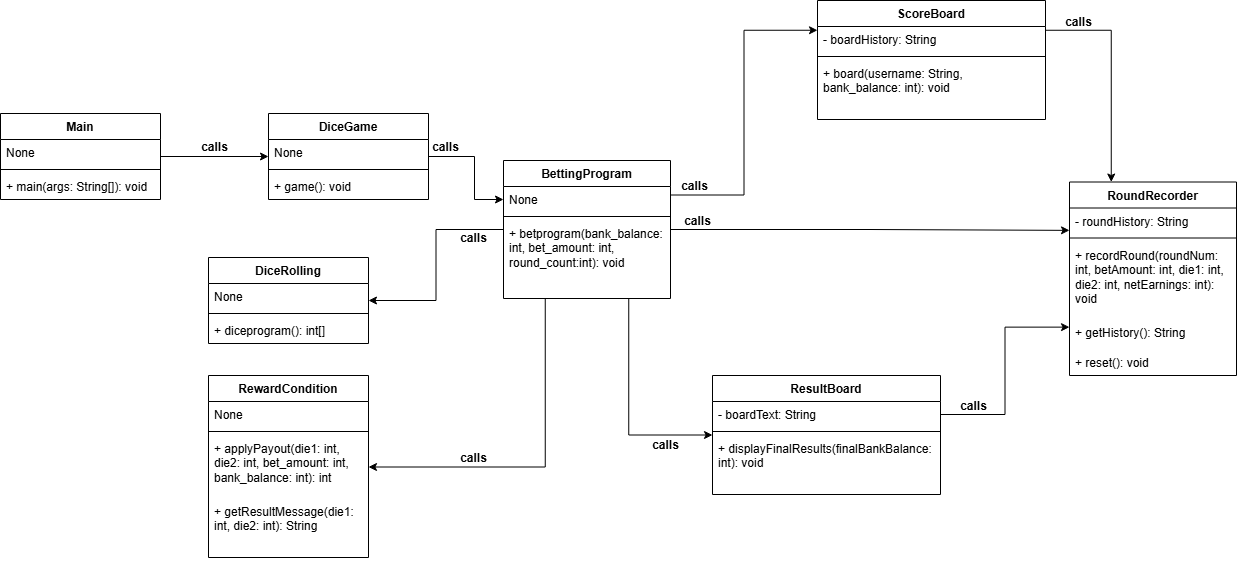

The diagram above was exported from draw.io. Its source (the exported page's mxGraphModel, read from the mxfile embedded in the PNG):
<mxGraphModel dx="1688" dy="1243" grid="0" gridSize="10" guides="1" tooltips="1" connect="1" arrows="1" fold="1" page="0" pageScale="1" pageWidth="827" pageHeight="1169" math="0" shadow="0">
  <root>
    <mxCell id="0" />
    <mxCell id="1" parent="0" />
    <mxCell id="0KX01i79hvxyF6b8Exrs-14" edge="1" parent="1" source="0KX01i79hvxyF6b8Exrs-6" style="edgeStyle=orthogonalEdgeStyle;rounded=0;orthogonalLoop=1;jettySize=auto;html=1;exitX=1;exitY=0.5;exitDx=0;exitDy=0;entryX=0;entryY=0.5;entryDx=0;entryDy=0;" target="0KX01i79hvxyF6b8Exrs-10">
      <mxGeometry relative="1" as="geometry" />
    </mxCell>
    <mxCell id="0KX01i79hvxyF6b8Exrs-6" parent="1" style="swimlane;fontStyle=1;align=center;verticalAlign=top;childLayout=stackLayout;horizontal=1;startSize=26;horizontalStack=0;resizeParent=1;resizeParentMax=0;resizeLast=0;collapsible=1;marginBottom=0;whiteSpace=wrap;html=1;" value="Main" vertex="1">
      <mxGeometry height="86" width="160" x="-74" y="-76" as="geometry" />
    </mxCell>
    <mxCell id="0KX01i79hvxyF6b8Exrs-7" parent="0KX01i79hvxyF6b8Exrs-6" style="text;strokeColor=none;fillColor=none;align=left;verticalAlign=top;spacingLeft=4;spacingRight=4;overflow=hidden;rotatable=0;points=[[0,0.5],[1,0.5]];portConstraint=eastwest;whiteSpace=wrap;html=1;" value="None" vertex="1">
      <mxGeometry height="26" width="160" y="26" as="geometry" />
    </mxCell>
    <mxCell id="0KX01i79hvxyF6b8Exrs-8" parent="0KX01i79hvxyF6b8Exrs-6" style="line;strokeWidth=1;fillColor=none;align=left;verticalAlign=middle;spacingTop=-1;spacingLeft=3;spacingRight=3;rotatable=0;labelPosition=right;points=[];portConstraint=eastwest;strokeColor=inherit;" value="" vertex="1">
      <mxGeometry height="8" width="160" y="52" as="geometry" />
    </mxCell>
    <mxCell id="0KX01i79hvxyF6b8Exrs-9" parent="0KX01i79hvxyF6b8Exrs-6" style="text;strokeColor=none;fillColor=none;align=left;verticalAlign=top;spacingLeft=4;spacingRight=4;overflow=hidden;rotatable=0;points=[[0,0.5],[1,0.5]];portConstraint=eastwest;whiteSpace=wrap;html=1;" value="+ main(args: String[]): void" vertex="1">
      <mxGeometry height="26" width="160" y="60" as="geometry" />
    </mxCell>
    <mxCell id="0KX01i79hvxyF6b8Exrs-20" edge="1" parent="1" source="0KX01i79hvxyF6b8Exrs-10" style="edgeStyle=orthogonalEdgeStyle;rounded=0;orthogonalLoop=1;jettySize=auto;html=1;exitX=1;exitY=0.5;exitDx=0;exitDy=0;entryX=0;entryY=0.5;entryDx=0;entryDy=0;" target="0KX01i79hvxyF6b8Exrs-17">
      <mxGeometry relative="1" as="geometry">
        <Array as="points">
          <mxPoint x="400" y="-33" />
          <mxPoint x="400" y="10" />
        </Array>
      </mxGeometry>
    </mxCell>
    <mxCell id="0KX01i79hvxyF6b8Exrs-10" parent="1" style="swimlane;fontStyle=1;align=center;verticalAlign=top;childLayout=stackLayout;horizontal=1;startSize=26;horizontalStack=0;resizeParent=1;resizeParentMax=0;resizeLast=0;collapsible=1;marginBottom=0;whiteSpace=wrap;html=1;" value="DiceGame" vertex="1">
      <mxGeometry height="86" width="160" x="194" y="-76" as="geometry" />
    </mxCell>
    <mxCell id="0KX01i79hvxyF6b8Exrs-11" parent="0KX01i79hvxyF6b8Exrs-10" style="text;strokeColor=none;fillColor=none;align=left;verticalAlign=top;spacingLeft=4;spacingRight=4;overflow=hidden;rotatable=0;points=[[0,0.5],[1,0.5]];portConstraint=eastwest;whiteSpace=wrap;html=1;" value="None" vertex="1">
      <mxGeometry height="26" width="160" y="26" as="geometry" />
    </mxCell>
    <mxCell id="0KX01i79hvxyF6b8Exrs-12" parent="0KX01i79hvxyF6b8Exrs-10" style="line;strokeWidth=1;fillColor=none;align=left;verticalAlign=middle;spacingTop=-1;spacingLeft=3;spacingRight=3;rotatable=0;labelPosition=right;points=[];portConstraint=eastwest;strokeColor=inherit;" value="" vertex="1">
      <mxGeometry height="8" width="160" y="52" as="geometry" />
    </mxCell>
    <mxCell id="0KX01i79hvxyF6b8Exrs-13" parent="0KX01i79hvxyF6b8Exrs-10" style="text;strokeColor=none;fillColor=none;align=left;verticalAlign=top;spacingLeft=4;spacingRight=4;overflow=hidden;rotatable=0;points=[[0,0.5],[1,0.5]];portConstraint=eastwest;whiteSpace=wrap;html=1;" value="+ game(): void" vertex="1">
      <mxGeometry height="26" width="160" y="60" as="geometry" />
    </mxCell>
    <mxCell id="0KX01i79hvxyF6b8Exrs-15" parent="1" style="text;align=center;fontStyle=1;verticalAlign=middle;spacingLeft=3;spacingRight=3;strokeColor=none;rotatable=0;points=[[0,0.5],[1,0.5]];portConstraint=eastwest;html=1;" value="calls" vertex="1">
      <mxGeometry height="26" width="80" x="100" y="-55" as="geometry" />
    </mxCell>
    <mxCell id="0KX01i79hvxyF6b8Exrs-26" edge="1" parent="1" source="0KX01i79hvxyF6b8Exrs-16" style="edgeStyle=orthogonalEdgeStyle;rounded=0;orthogonalLoop=1;jettySize=auto;html=1;exitX=0;exitY=0.5;exitDx=0;exitDy=0;entryX=1;entryY=0.5;entryDx=0;entryDy=0;" target="0KX01i79hvxyF6b8Exrs-22">
      <mxGeometry relative="1" as="geometry" />
    </mxCell>
    <mxCell id="0KX01i79hvxyF6b8Exrs-33" edge="1" parent="1" source="0KX01i79hvxyF6b8Exrs-16" style="edgeStyle=orthogonalEdgeStyle;rounded=0;orthogonalLoop=1;jettySize=auto;html=1;exitX=0.25;exitY=1;exitDx=0;exitDy=0;entryX=1;entryY=0.5;entryDx=0;entryDy=0;" target="0KX01i79hvxyF6b8Exrs-31">
      <mxGeometry relative="1" as="geometry" />
    </mxCell>
    <mxCell id="0KX01i79hvxyF6b8Exrs-40" edge="1" parent="1" source="0KX01i79hvxyF6b8Exrs-16" style="edgeStyle=orthogonalEdgeStyle;rounded=0;orthogonalLoop=1;jettySize=auto;html=1;exitX=0.75;exitY=1;exitDx=0;exitDy=0;entryX=0;entryY=0.5;entryDx=0;entryDy=0;" target="0KX01i79hvxyF6b8Exrs-35">
      <mxGeometry relative="1" as="geometry" />
    </mxCell>
    <mxCell id="0KX01i79hvxyF6b8Exrs-47" edge="1" parent="1" source="0KX01i79hvxyF6b8Exrs-16" style="edgeStyle=orthogonalEdgeStyle;rounded=0;orthogonalLoop=1;jettySize=auto;html=1;exitX=1;exitY=0.25;exitDx=0;exitDy=0;entryX=0;entryY=0.25;entryDx=0;entryDy=0;" target="0KX01i79hvxyF6b8Exrs-42">
      <mxGeometry relative="1" as="geometry" />
    </mxCell>
    <mxCell id="0KX01i79hvxyF6b8Exrs-60" edge="1" parent="1" source="0KX01i79hvxyF6b8Exrs-16" style="edgeStyle=orthogonalEdgeStyle;rounded=0;orthogonalLoop=1;jettySize=auto;html=1;exitX=1;exitY=0.5;exitDx=0;exitDy=0;entryX=0;entryY=0.25;entryDx=0;entryDy=0;" target="0KX01i79hvxyF6b8Exrs-49">
      <mxGeometry relative="1" as="geometry" />
    </mxCell>
    <mxCell id="0KX01i79hvxyF6b8Exrs-16" parent="1" style="swimlane;fontStyle=1;align=center;verticalAlign=top;childLayout=stackLayout;horizontal=1;startSize=26;horizontalStack=0;resizeParent=1;resizeParentMax=0;resizeLast=0;collapsible=1;marginBottom=0;whiteSpace=wrap;html=1;" value="BettingProgram" vertex="1">
      <mxGeometry height="138" width="167" x="429" y="-29" as="geometry" />
    </mxCell>
    <mxCell id="0KX01i79hvxyF6b8Exrs-17" parent="0KX01i79hvxyF6b8Exrs-16" style="text;strokeColor=none;fillColor=none;align=left;verticalAlign=top;spacingLeft=4;spacingRight=4;overflow=hidden;rotatable=0;points=[[0,0.5],[1,0.5]];portConstraint=eastwest;whiteSpace=wrap;html=1;" value="None" vertex="1">
      <mxGeometry height="26" width="167" y="26" as="geometry" />
    </mxCell>
    <mxCell id="0KX01i79hvxyF6b8Exrs-18" parent="0KX01i79hvxyF6b8Exrs-16" style="line;strokeWidth=1;fillColor=none;align=left;verticalAlign=middle;spacingTop=-1;spacingLeft=3;spacingRight=3;rotatable=0;labelPosition=right;points=[];portConstraint=eastwest;strokeColor=inherit;" value="" vertex="1">
      <mxGeometry height="8" width="167" y="52" as="geometry" />
    </mxCell>
    <mxCell id="0KX01i79hvxyF6b8Exrs-19" parent="0KX01i79hvxyF6b8Exrs-16" style="text;strokeColor=none;fillColor=none;align=left;verticalAlign=top;spacingLeft=4;spacingRight=4;overflow=hidden;rotatable=0;points=[[0,0.5],[1,0.5]];portConstraint=eastwest;whiteSpace=wrap;html=1;" value="+ betprogram(bank_balance: int, bet_amount: int, round_count:int): void" vertex="1">
      <mxGeometry height="78" width="167" y="60" as="geometry" />
    </mxCell>
    <mxCell id="0KX01i79hvxyF6b8Exrs-21" parent="1" style="text;align=center;fontStyle=1;verticalAlign=middle;spacingLeft=3;spacingRight=3;strokeColor=none;rotatable=0;points=[[0,0.5],[1,0.5]];portConstraint=eastwest;html=1;" value="calls" vertex="1">
      <mxGeometry height="26" width="80" x="331" y="-55" as="geometry" />
    </mxCell>
    <mxCell id="0KX01i79hvxyF6b8Exrs-22" parent="1" style="swimlane;fontStyle=1;align=center;verticalAlign=top;childLayout=stackLayout;horizontal=1;startSize=26;horizontalStack=0;resizeParent=1;resizeParentMax=0;resizeLast=0;collapsible=1;marginBottom=0;whiteSpace=wrap;html=1;" value="DiceRolling" vertex="1">
      <mxGeometry height="86" width="160" x="134" y="68" as="geometry" />
    </mxCell>
    <mxCell id="0KX01i79hvxyF6b8Exrs-23" parent="0KX01i79hvxyF6b8Exrs-22" style="text;strokeColor=none;fillColor=none;align=left;verticalAlign=top;spacingLeft=4;spacingRight=4;overflow=hidden;rotatable=0;points=[[0,0.5],[1,0.5]];portConstraint=eastwest;whiteSpace=wrap;html=1;" value="None" vertex="1">
      <mxGeometry height="26" width="160" y="26" as="geometry" />
    </mxCell>
    <mxCell id="0KX01i79hvxyF6b8Exrs-24" parent="0KX01i79hvxyF6b8Exrs-22" style="line;strokeWidth=1;fillColor=none;align=left;verticalAlign=middle;spacingTop=-1;spacingLeft=3;spacingRight=3;rotatable=0;labelPosition=right;points=[];portConstraint=eastwest;strokeColor=inherit;" value="" vertex="1">
      <mxGeometry height="8" width="160" y="52" as="geometry" />
    </mxCell>
    <mxCell id="0KX01i79hvxyF6b8Exrs-25" parent="0KX01i79hvxyF6b8Exrs-22" style="text;strokeColor=none;fillColor=none;align=left;verticalAlign=top;spacingLeft=4;spacingRight=4;overflow=hidden;rotatable=0;points=[[0,0.5],[1,0.5]];portConstraint=eastwest;whiteSpace=wrap;html=1;" value="+ diceprogram(): int[]" vertex="1">
      <mxGeometry height="26" width="160" y="60" as="geometry" />
    </mxCell>
    <mxCell id="0KX01i79hvxyF6b8Exrs-27" parent="1" style="text;align=center;fontStyle=1;verticalAlign=middle;spacingLeft=3;spacingRight=3;strokeColor=none;rotatable=0;points=[[0,0.5],[1,0.5]];portConstraint=eastwest;html=1;" value="calls" vertex="1">
      <mxGeometry height="26" width="80" x="359" y="36" as="geometry" />
    </mxCell>
    <mxCell id="0KX01i79hvxyF6b8Exrs-28" parent="1" style="swimlane;fontStyle=1;align=center;verticalAlign=top;childLayout=stackLayout;horizontal=1;startSize=26;horizontalStack=0;resizeParent=1;resizeParentMax=0;resizeLast=0;collapsible=1;marginBottom=0;whiteSpace=wrap;html=1;" value="RewardCondition" vertex="1">
      <mxGeometry height="182" width="160" x="134" y="186" as="geometry" />
    </mxCell>
    <mxCell id="0KX01i79hvxyF6b8Exrs-29" parent="0KX01i79hvxyF6b8Exrs-28" style="text;strokeColor=none;fillColor=none;align=left;verticalAlign=top;spacingLeft=4;spacingRight=4;overflow=hidden;rotatable=0;points=[[0,0.5],[1,0.5]];portConstraint=eastwest;whiteSpace=wrap;html=1;" value="None" vertex="1">
      <mxGeometry height="26" width="160" y="26" as="geometry" />
    </mxCell>
    <mxCell id="0KX01i79hvxyF6b8Exrs-30" parent="0KX01i79hvxyF6b8Exrs-28" style="line;strokeWidth=1;fillColor=none;align=left;verticalAlign=middle;spacingTop=-1;spacingLeft=3;spacingRight=3;rotatable=0;labelPosition=right;points=[];portConstraint=eastwest;strokeColor=inherit;" value="" vertex="1">
      <mxGeometry height="8" width="160" y="52" as="geometry" />
    </mxCell>
    <mxCell id="0KX01i79hvxyF6b8Exrs-31" parent="0KX01i79hvxyF6b8Exrs-28" style="text;strokeColor=none;fillColor=none;align=left;verticalAlign=top;spacingLeft=4;spacingRight=4;overflow=hidden;rotatable=0;points=[[0,0.5],[1,0.5]];portConstraint=eastwest;whiteSpace=wrap;html=1;" value="+ applyPayout(die1: int, die2: int, bet_amount: int, bank_balance: int): int" vertex="1">
      <mxGeometry height="63" width="160" y="60" as="geometry" />
    </mxCell>
    <mxCell id="0KX01i79hvxyF6b8Exrs-32" parent="0KX01i79hvxyF6b8Exrs-28" style="text;strokeColor=none;fillColor=none;align=left;verticalAlign=top;spacingLeft=4;spacingRight=4;overflow=hidden;rotatable=0;points=[[0,0.5],[1,0.5]];portConstraint=eastwest;whiteSpace=wrap;html=1;" value="+ getResultMessage(die1: int, die2: int): String" vertex="1">
      <mxGeometry height="59" width="160" y="123" as="geometry" />
    </mxCell>
    <mxCell id="0KX01i79hvxyF6b8Exrs-34" parent="1" style="text;align=center;fontStyle=1;verticalAlign=middle;spacingLeft=3;spacingRight=3;strokeColor=none;rotatable=0;points=[[0,0.5],[1,0.5]];portConstraint=eastwest;html=1;" value="calls" vertex="1">
      <mxGeometry height="26" width="80" x="359" y="256" as="geometry" />
    </mxCell>
    <mxCell id="0KX01i79hvxyF6b8Exrs-35" parent="1" style="swimlane;fontStyle=1;align=center;verticalAlign=top;childLayout=stackLayout;horizontal=1;startSize=26;horizontalStack=0;resizeParent=1;resizeParentMax=0;resizeLast=0;collapsible=1;marginBottom=0;whiteSpace=wrap;html=1;" value="ResultBoard" vertex="1">
      <mxGeometry height="119" width="228" x="638" y="186" as="geometry" />
    </mxCell>
    <mxCell id="0KX01i79hvxyF6b8Exrs-36" parent="0KX01i79hvxyF6b8Exrs-35" style="text;strokeColor=none;fillColor=none;align=left;verticalAlign=top;spacingLeft=4;spacingRight=4;overflow=hidden;rotatable=0;points=[[0,0.5],[1,0.5]];portConstraint=eastwest;whiteSpace=wrap;html=1;" value="- boardText: String" vertex="1">
      <mxGeometry height="26" width="228" y="26" as="geometry" />
    </mxCell>
    <mxCell id="0KX01i79hvxyF6b8Exrs-37" parent="0KX01i79hvxyF6b8Exrs-35" style="line;strokeWidth=1;fillColor=none;align=left;verticalAlign=middle;spacingTop=-1;spacingLeft=3;spacingRight=3;rotatable=0;labelPosition=right;points=[];portConstraint=eastwest;strokeColor=inherit;" value="" vertex="1">
      <mxGeometry height="8" width="228" y="52" as="geometry" />
    </mxCell>
    <mxCell id="0KX01i79hvxyF6b8Exrs-39" parent="0KX01i79hvxyF6b8Exrs-35" style="text;strokeColor=none;fillColor=none;align=left;verticalAlign=top;spacingLeft=4;spacingRight=4;overflow=hidden;rotatable=0;points=[[0,0.5],[1,0.5]];portConstraint=eastwest;whiteSpace=wrap;html=1;" value="+ displayFinalResults(finalBankBalance: int): void" vertex="1">
      <mxGeometry height="59" width="228" y="60" as="geometry" />
    </mxCell>
    <mxCell id="0KX01i79hvxyF6b8Exrs-41" parent="1" style="text;align=center;fontStyle=1;verticalAlign=middle;spacingLeft=3;spacingRight=3;strokeColor=none;rotatable=0;points=[[0,0.5],[1,0.5]];portConstraint=eastwest;html=1;" value="calls" vertex="1">
      <mxGeometry height="26" width="80" x="551" y="243" as="geometry" />
    </mxCell>
    <mxCell id="0KX01i79hvxyF6b8Exrs-53" edge="1" parent="1" source="0KX01i79hvxyF6b8Exrs-42" style="edgeStyle=orthogonalEdgeStyle;rounded=0;orthogonalLoop=1;jettySize=auto;html=1;exitX=1;exitY=0.25;exitDx=0;exitDy=0;entryX=0.25;entryY=0;entryDx=0;entryDy=0;" target="0KX01i79hvxyF6b8Exrs-49">
      <mxGeometry relative="1" as="geometry" />
    </mxCell>
    <mxCell id="0KX01i79hvxyF6b8Exrs-42" parent="1" style="swimlane;fontStyle=1;align=center;verticalAlign=top;childLayout=stackLayout;horizontal=1;startSize=26;horizontalStack=0;resizeParent=1;resizeParentMax=0;resizeLast=0;collapsible=1;marginBottom=0;whiteSpace=wrap;html=1;" value="ScoreBoard" vertex="1">
      <mxGeometry height="119" width="228" x="743" y="-189" as="geometry" />
    </mxCell>
    <mxCell id="0KX01i79hvxyF6b8Exrs-43" parent="0KX01i79hvxyF6b8Exrs-42" style="text;strokeColor=none;fillColor=none;align=left;verticalAlign=top;spacingLeft=4;spacingRight=4;overflow=hidden;rotatable=0;points=[[0,0.5],[1,0.5]];portConstraint=eastwest;whiteSpace=wrap;html=1;" value="- boardHistory: String" vertex="1">
      <mxGeometry height="26" width="228" y="26" as="geometry" />
    </mxCell>
    <mxCell id="0KX01i79hvxyF6b8Exrs-44" parent="0KX01i79hvxyF6b8Exrs-42" style="line;strokeWidth=1;fillColor=none;align=left;verticalAlign=middle;spacingTop=-1;spacingLeft=3;spacingRight=3;rotatable=0;labelPosition=right;points=[];portConstraint=eastwest;strokeColor=inherit;" value="" vertex="1">
      <mxGeometry height="8" width="228" y="52" as="geometry" />
    </mxCell>
    <mxCell id="0KX01i79hvxyF6b8Exrs-46" parent="0KX01i79hvxyF6b8Exrs-42" style="text;strokeColor=none;fillColor=none;align=left;verticalAlign=top;spacingLeft=4;spacingRight=4;overflow=hidden;rotatable=0;points=[[0,0.5],[1,0.5]];portConstraint=eastwest;whiteSpace=wrap;html=1;" value="+ board(username: String, bank_balance: int): void" vertex="1">
      <mxGeometry height="59" width="228" y="60" as="geometry" />
    </mxCell>
    <mxCell id="0KX01i79hvxyF6b8Exrs-48" parent="1" style="text;align=center;fontStyle=1;verticalAlign=middle;spacingLeft=3;spacingRight=3;strokeColor=none;rotatable=0;points=[[0,0.5],[1,0.5]];portConstraint=eastwest;html=1;" value="calls" vertex="1">
      <mxGeometry height="29.5" width="80" x="580" y="-17.75" as="geometry" />
    </mxCell>
    <mxCell id="0KX01i79hvxyF6b8Exrs-49" parent="1" style="swimlane;fontStyle=1;align=center;verticalAlign=top;childLayout=stackLayout;horizontal=1;startSize=26;horizontalStack=0;resizeParent=1;resizeParentMax=0;resizeLast=0;collapsible=1;marginBottom=0;whiteSpace=wrap;html=1;" value="RoundRecorder" vertex="1">
      <mxGeometry height="193.5" width="167" x="995" y="-7.5" as="geometry" />
    </mxCell>
    <mxCell id="0KX01i79hvxyF6b8Exrs-50" parent="0KX01i79hvxyF6b8Exrs-49" style="text;strokeColor=none;fillColor=none;align=left;verticalAlign=top;spacingLeft=4;spacingRight=4;overflow=hidden;rotatable=0;points=[[0,0.5],[1,0.5]];portConstraint=eastwest;whiteSpace=wrap;html=1;" value="- roundHistory: String" vertex="1">
      <mxGeometry height="26" width="167" y="26" as="geometry" />
    </mxCell>
    <mxCell id="0KX01i79hvxyF6b8Exrs-51" parent="0KX01i79hvxyF6b8Exrs-49" style="line;strokeWidth=1;fillColor=none;align=left;verticalAlign=middle;spacingTop=-1;spacingLeft=3;spacingRight=3;rotatable=0;labelPosition=right;points=[];portConstraint=eastwest;strokeColor=inherit;" value="" vertex="1">
      <mxGeometry height="8" width="167" y="52" as="geometry" />
    </mxCell>
    <mxCell id="0KX01i79hvxyF6b8Exrs-52" parent="0KX01i79hvxyF6b8Exrs-49" style="text;strokeColor=none;fillColor=none;align=left;verticalAlign=top;spacingLeft=4;spacingRight=4;overflow=hidden;rotatable=0;points=[[0,0.5],[1,0.5]];portConstraint=eastwest;whiteSpace=wrap;html=1;" value="+ recordRound(roundNum: int, betAmount: int, die1: int, die2: int, netEarnings: int): void" vertex="1">
      <mxGeometry height="78" width="167" y="60" as="geometry" />
    </mxCell>
    <mxCell id="0KX01i79hvxyF6b8Exrs-58" parent="0KX01i79hvxyF6b8Exrs-49" style="text;strokeColor=none;fillColor=none;align=left;verticalAlign=top;spacingLeft=4;spacingRight=4;overflow=hidden;rotatable=0;points=[[0,0.5],[1,0.5]];portConstraint=eastwest;whiteSpace=wrap;html=1;" value="+ getHistory(): String" vertex="1">
      <mxGeometry height="29.5" width="167" y="138" as="geometry" />
    </mxCell>
    <mxCell id="0KX01i79hvxyF6b8Exrs-57" parent="0KX01i79hvxyF6b8Exrs-49" style="text;strokeColor=none;fillColor=none;align=left;verticalAlign=top;spacingLeft=4;spacingRight=4;overflow=hidden;rotatable=0;points=[[0,0.5],[1,0.5]];portConstraint=eastwest;whiteSpace=wrap;html=1;" value="+ reset(): void" vertex="1">
      <mxGeometry height="26" width="167" y="167.5" as="geometry" />
    </mxCell>
    <mxCell id="0KX01i79hvxyF6b8Exrs-54" edge="1" parent="1" source="0KX01i79hvxyF6b8Exrs-36" style="edgeStyle=orthogonalEdgeStyle;rounded=0;orthogonalLoop=1;jettySize=auto;html=1;exitX=1;exitY=0.5;exitDx=0;exitDy=0;entryX=0;entryY=0.75;entryDx=0;entryDy=0;" target="0KX01i79hvxyF6b8Exrs-49">
      <mxGeometry relative="1" as="geometry" />
    </mxCell>
    <mxCell id="0KX01i79hvxyF6b8Exrs-55" parent="1" style="text;align=center;fontStyle=1;verticalAlign=middle;spacingLeft=3;spacingRight=3;strokeColor=none;rotatable=0;points=[[0,0.5],[1,0.5]];portConstraint=eastwest;html=1;" value="calls" vertex="1">
      <mxGeometry height="26" width="80" x="964" y="-180" as="geometry" />
    </mxCell>
    <mxCell id="0KX01i79hvxyF6b8Exrs-56" parent="1" style="text;align=center;fontStyle=1;verticalAlign=middle;spacingLeft=3;spacingRight=3;strokeColor=none;rotatable=0;points=[[0,0.5],[1,0.5]];portConstraint=eastwest;html=1;" value="calls" vertex="1">
      <mxGeometry height="26" width="80" x="859" y="204" as="geometry" />
    </mxCell>
    <mxCell id="0KX01i79hvxyF6b8Exrs-61" parent="1" style="text;align=center;fontStyle=1;verticalAlign=middle;spacingLeft=3;spacingRight=3;strokeColor=none;rotatable=0;points=[[0,0.5],[1,0.5]];portConstraint=eastwest;html=1;" value="calls" vertex="1">
      <mxGeometry height="29.5" width="80" x="583" y="17" as="geometry" />
    </mxCell>
  </root>
</mxGraphModel>